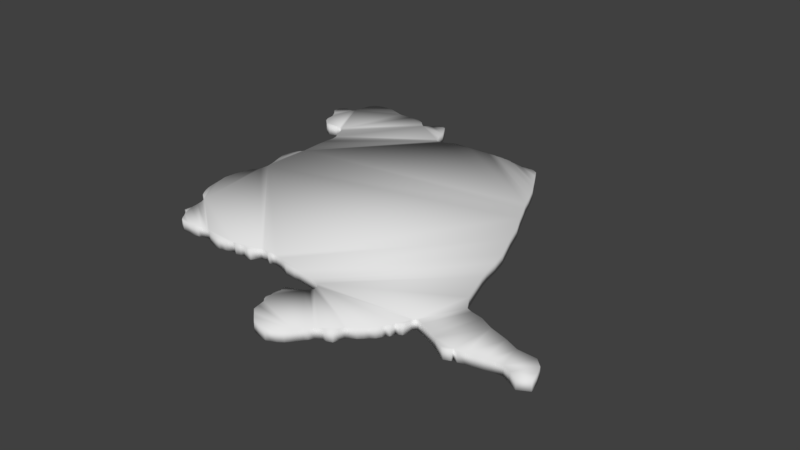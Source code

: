 # Source: island.blend  (saved by Blender 2.77.0; exported with 4.5.12 LTS)
import bpy
from mathutils import Matrix  # noqa: F401  (used for matrix-valued properties, if any)

bpy.ops.wm.read_factory_settings(use_empty=True)
scene = bpy.context.scene
scene.name = 'Scene'

# ---- collections
col_collection_1 = bpy.data.collections.new('Collection 1'); scene.collection.children.link(col_collection_1)

# ---- world
world_world = bpy.data.worlds.new('World'); scene.world = world_world
world_world.color = (0.05088, 0.05088, 0.05088)
world_world.use_sun_shadow = False
world_world.sun_shadow_jitter_overblur = 0.0
world_world.cycles.sampling_method = 'MANUAL'

# ---- meshes
me_plane = bpy.data.meshes.new('Plane')
me_plane.from_pydata([(2.793, -1.251, -0.05157), (2.977, -1.295, -0.05157), (2.875, -1.248, -0.05157), (3.072, -1.344, -0.05157), (2.69, -1.274, -0.05157), (2.602, -1.292, -0.05157), (2.511, -1.307, -0.05157), (2.446, -1.333, -0.05157), (2.394, -1.323, -0.05157), (2.385, -1.35, -0.05157), (2.322, -1.377, -0.05157), (2.279, -1.362, -0.05157), (2.159, -1.283, -0.05157), (2.082, -1.243, -0.05157), (1.929, -1.178, -0.05157), (1.852, -1.148, -0.05157), (1.824, -1.155, -0.05157), (1.804, -1.187, -0.05157), (1.802, -1.214, -0.05157), (1.799, -1.272, -0.05157), (1.79, -1.302, -0.05157), (1.765, -1.315, -0.05157), (1.73, -1.328, -0.05157), (1.722, -1.368, -0.05157), (1.715, -1.392, -0.05157), (1.679, -1.41, -0.05157), (1.666, -1.452, -0.05157), (1.638, -1.499, -0.05157), (1.591, -1.536, -0.05157), (1.557, -1.574, -0.05157), (1.515, -1.614, -0.05157), (1.439, -1.654, -0.05157), (1.417, -1.677, -0.05157), (1.398, -1.737, -0.05157), (1.384, -1.799, -0.05157), (1.327, -1.821, -0.05157), (1.285, -1.819, -0.05157), (1.25, -1.829, -0.05157), (1.208, -1.861, -0.05157), (1.182, -1.909, -0.05157), (1.153, -1.943, -0.05157), (1.109, -1.999, -0.05157), (1.081, -2.037, -0.05157), (1.045, -2.078, -0.05157), (0.9909, -2.116, -0.05157), (0.9378, -2.14, -0.05157), (0.8925, -2.162, -0.05157), (0.7911, -2.145, -0.05157), (0.7183, -2.126, -0.05157), (0.6661, -2.077, -0.05157), (0.612, -2.024, -0.05157), (0.5627, -1.978, -0.05157), (0.5509, -1.911, -0.05157), (0.5371, -1.83, -0.05157), (0.5047, -1.788, -0.05157), (0.481, -1.744, -0.05157), (0.5037, -1.705, -0.05157), (0.4889, -1.646, -0.05157), (0.5165, -1.588, -0.05157), (0.4958, -1.522, -0.05157), (0.5243, -1.506, -0.05157), (0.5893, -1.484, -0.05157), (0.6779, -1.444, -0.05157), (0.7202, -1.401, -0.05157), (0.7478, -1.365, -0.05157), (0.733, -1.304, -0.05157), (0.6946, -1.265, -0.05157), (0.6346, -1.238, -0.05157), (0.5814, -1.223, -0.05157), (0.3826, -1.192, -0.05157), (0.3078, -1.192, -0.05157), (0.1887, -1.184, -0.05157), (0.1316, -1.159, -0.05157), (0.05677, -1.129, -0.05157), (-0.03182, -1.109, -0.05157), (-0.0771, -1.114, -0.05157), (-0.1056, -1.133, -0.05157), (-0.1549, -1.113, -0.05157), (-0.2021, -1.109, -0.05157), (-0.2454, -1.112, -0.05157), (-0.2799, -1.142, -0.05157), (-0.3153, -1.204, -0.05157), (-0.3665, -1.202, -0.05157), (-0.4236, -1.187, -0.05157), (-0.4669, -1.196, -0.05157), (-0.5191, -1.214, -0.05157), (-0.5496, -1.2, -0.05157), (-0.5801, -1.196, -0.05157), (-0.6274, -1.212, -0.05157), (-0.6608, -1.226, -0.05157), (-0.7071, -1.234, -0.05157), (-0.7445, -1.245, -0.05157), (-0.7878, -1.245, -0.05157), (-0.9168, -1.206, -0.05157), (-0.9679, -1.176, -0.05157), (-1.015, -1.165, -0.05157), (-1.097, -1.181, -0.05157), (-1.122, -1.199, -0.05157), (-1.174, -1.209, -0.05157), (-1.255, -1.206, -0.05157), (-1.345, -1.207, -0.05157), (-1.384, -1.191, -0.05157), (-1.413, -1.157, -0.05157), (-1.434, -1.119, -0.05157), (-1.459, -1.086, -0.05157), (-1.503, -1.034, -0.05157), (-1.54, -1.019, -0.05157), (-1.526, -0.936, -0.05157), (-1.536, -0.8415, -0.05157), (-1.55, -0.7667, -0.05157), (-1.584, -0.6978, -0.05157), (-1.613, -0.6791, -0.05157), (-1.674, -0.6417, -0.05157), (-1.709, -0.5964, -0.05157), (-1.74, -0.5423, -0.05157), (-1.77, -0.4744, -0.05157), (-1.789, -0.3946, -0.05157), (-1.81, -0.2765, -0.05157), (-1.829, -0.1909, -0.05157), (-1.846, -0.1102, -0.05157), (-1.825, -0.08653, -0.05157), (-1.819, 0.006979, -0.05157), (-1.804, 0.07293, -0.05157), (-1.781, 0.1143, -0.05157), (-1.764, 0.1891, -0.05157), (-1.72, 0.2275, -0.05157), (-1.695, 0.2728, -0.05157), (-1.685, 0.3812, -0.05157), (-1.706, 0.4942, -0.05157), (-1.744, 0.6124, -0.05157), (-1.768, 0.7049, -0.05157), (-1.757, 0.8181, -0.05157), (-1.74, 0.9077, -0.05157), (-1.717, 0.951, -0.05157), (-1.688, 0.9431, -0.05157), (-1.671, 0.9854, -0.05157), (-1.677, 1.119, -0.05157), (-1.68, 1.265, -0.05157), (-1.676, 1.386, -0.05157), (-1.662, 1.488, -0.05157), (-1.675, 1.569, -0.05157), (-1.712, 1.631, -0.05157), (-1.762, 1.754, -0.05157), (-1.81, 1.822, -0.05157), (-1.86, 1.836, -0.05157), (-1.9, 1.812, -0.05157), (-1.94, 1.796, -0.05157), (-1.991, 1.782, -0.05157), (-2.051, 1.799, -0.05157), (-2.086, 1.843, -0.05157), (-2.152, 1.899, -0.05157), (-2.186, 1.959, -0.05157), (-2.192, 2.059, -0.05157), (-2.25, 2.156, -0.05157), (-2.313, 2.229, -0.05157), (-2.303, 2.31, -0.05157), (-2.262, 2.359, -0.05157), (-2.232, 2.376, -0.05157), (-2.126, 2.357, -0.05157), (-2.097, 2.393, -0.05157), (-2.083, 2.508, -0.05157), (-2.049, 2.633, -0.05157), (-2.005, 2.692, -0.05157), (-1.941, 2.722, -0.05157), (-1.83, 2.738, -0.05157), (-1.73, 2.725, -0.05157), (-1.611, 2.687, -0.05157), (-1.535, 2.662, -0.05157), (-1.373, 2.668, -0.05157), (-1.272, 2.674, -0.05157), (-1.157, 2.629, -0.05157), (-1.101, 2.572, -0.05157), (-1.05, 2.535, -0.05157), (-0.966, 2.61, -0.05157), (-0.9, 2.68, -0.05157), (-0.8715, 2.694, -0.05157), (-0.8055, 2.666, -0.05157), (-0.7366, 2.554, -0.05157), (-0.7051, 2.492, -0.05157), (-0.6864, 2.384, -0.05157), (-0.6579, 2.302, -0.05157), (-0.6067, 2.261, -0.05157), (-0.5319, 2.274, -0.05157), (-0.4521, 2.307, -0.05157), (-0.3872, 2.344, -0.05157), (-0.2553, 2.352, -0.05157), (-0.1637, 2.344, -0.05157), (-0.07513, 2.354, -0.05157), (0.02331, 2.363, -0.05157), (0.1158, 2.353, -0.05157), (0.1985, 2.37, -0.05157), (0.2349, 2.348, -0.05157), (0.3088, 2.369, -0.05157), (0.3609, 2.342, -0.05157), (0.4072, 2.363, -0.05157), (0.4771, 2.321, -0.05157), (0.5736, 2.304, -0.05157), (0.6651, 2.28, -0.05157), (0.7252, 2.315, -0.05157), (0.8088, 2.291, -0.05157), (0.863, 2.262, -0.05157), (0.9161, 2.167, -0.05157), (0.9653, 2.08, -0.05157), (1.005, 2.006, -0.05157), (1.092, 1.855, -0.05157), (1.191, 1.629, -0.05157), (1.25, 1.474, -0.05157), (1.306, 1.358, -0.05157), (1.396, 1.155, -0.05157), (1.499, 0.947, -0.05157), (1.588, 0.695, -0.05157), (1.72, 0.3673, -0.05157), (1.768, 0.1664, -0.05157), (1.798, -0.01468, -0.05157), (1.83, -0.1338, -0.05157), (1.966, -0.5364, -0.05157), (2.072, -0.7067, -0.05157), (2.146, -0.7362, -0.05157), (2.282, -0.7638, -0.05157), (2.448, -0.8465, -0.05157), (2.661, -0.9134, -0.05157), (2.824, -0.9843, -0.05157), (3.04, -0.9941, -0.05157), (3.124, -1.075, -0.05157), (3.163, -1.179, -0.05157), (3.184, -1.282, -0.05157), (2.793, -1.251, 0.05157), (2.977, -1.295, 0.05157), (2.875, -1.248, 0.05157), (3.072, -1.344, 0.05157), (2.69, -1.274, 0.05157), (2.602, -1.292, 0.05157), (2.511, -1.307, 0.05157), (2.446, -1.333, 0.05157), (2.394, -1.323, 0.05157), (2.385, -1.35, 0.05157), (2.322, -1.377, 0.05157), (2.279, -1.362, 0.05157), (2.159, -1.283, 0.05157), (2.082, -1.243, 0.05157), (1.929, -1.178, 0.05157), (1.852, -1.148, 0.05157), (1.824, -1.155, 0.05157), (1.804, -1.187, 0.05157), (1.802, -1.214, 0.05157), (1.799, -1.272, 0.05157), (1.79, -1.302, 0.05157), (1.765, -1.315, 0.05157), (1.73, -1.328, 0.05157), (1.722, -1.368, 0.05157), (1.715, -1.392, 0.05157), (1.679, -1.41, 0.05157), (1.666, -1.452, 0.05157), (1.638, -1.499, 0.05157), (1.591, -1.536, 0.05157), (1.557, -1.574, 0.05157), (1.515, -1.614, 0.05157), (1.439, -1.654, 0.05157), (1.417, -1.677, 0.05157), (1.398, -1.737, 0.05157), (1.384, -1.799, 0.05157), (1.327, -1.821, 0.05157), (1.285, -1.819, 0.05157), (1.25, -1.829, 0.05157), (1.208, -1.861, 0.05157), (1.182, -1.909, 0.05157), (1.153, -1.943, 0.05157), (1.109, -1.999, 0.05157), (1.081, -2.037, 0.05157), (1.045, -2.078, 0.05157), (0.9909, -2.116, 0.05157), (0.9378, -2.14, 0.05157), (0.8925, -2.162, 0.05157), (0.7911, -2.145, 0.05157), (0.7183, -2.126, 0.05157), (0.6661, -2.077, 0.05157), (0.612, -2.024, 0.05157), (0.5627, -1.978, 0.05157), (0.5509, -1.911, 0.05157), (0.5371, -1.83, 0.05157), (0.5047, -1.788, 0.05157), (0.481, -1.744, 0.05157), (0.5037, -1.705, 0.05157), (0.4889, -1.646, 0.05157), (0.5165, -1.588, 0.05157), (0.4958, -1.522, 0.05157), (0.5243, -1.506, 0.05157), (0.5893, -1.484, 0.05157), (0.6779, -1.444, 0.05157), (0.7202, -1.401, 0.05157), (0.7478, -1.365, 0.05157), (0.733, -1.304, 0.05157), (0.6946, -1.265, 0.05157), (0.6346, -1.238, 0.05157), (0.5814, -1.223, 0.05157), (0.3826, -1.192, 0.05157), (0.3078, -1.192, 0.05157), (0.1887, -1.184, 0.05157), (0.1316, -1.159, 0.05157), (0.05677, -1.129, 0.05157), (-0.03182, -1.109, 0.05157), (-0.0771, -1.114, 0.05157), (-0.1056, -1.133, 0.05157), (-0.1549, -1.113, 0.05157), (-0.2021, -1.109, 0.05157), (-0.2454, -1.112, 0.05157), (-0.2799, -1.142, 0.05157), (-0.3153, -1.204, 0.05157), (-0.3665, -1.202, 0.05157), (-0.4236, -1.187, 0.05157), (-0.4669, -1.196, 0.05157), (-0.5191, -1.214, 0.05157), (-0.5496, -1.2, 0.05157), (-0.5801, -1.196, 0.05157), (-0.6274, -1.212, 0.05157), (-0.6608, -1.226, 0.05157), (-0.7071, -1.234, 0.05157), (-0.7445, -1.245, 0.05157), (-0.7878, -1.245, 0.05157), (-0.9168, -1.206, 0.05157), (-0.9679, -1.176, 0.05157), (-1.015, -1.165, 0.05157), (-1.097, -1.181, 0.05157), (-1.122, -1.199, 0.05157), (-1.174, -1.209, 0.05157), (-1.255, -1.206, 0.05157), (-1.345, -1.207, 0.05157), (-1.384, -1.191, 0.05157), (-1.413, -1.157, 0.05157), (-1.434, -1.119, 0.05157), (-1.459, -1.086, 0.05157), (-1.503, -1.034, 0.05157), (-1.54, -1.019, 0.05157), (-1.526, -0.936, 0.05157), (-1.536, -0.8415, 0.05157), (-1.55, -0.7667, 0.05157), (-1.584, -0.6978, 0.05157), (-1.613, -0.6791, 0.05157), (-1.674, -0.6417, 0.05157), (-1.709, -0.5964, 0.05157), (-1.74, -0.5423, 0.05157), (-1.77, -0.4744, 0.05157), (-1.789, -0.3946, 0.05157), (-1.81, -0.2765, 0.05157), (-1.829, -0.1909, 0.05157), (-1.846, -0.1102, 0.05157), (-1.825, -0.08653, 0.05157), (-1.819, 0.006979, 0.05157), (-1.804, 0.07293, 0.05157), (-1.781, 0.1143, 0.05157), (-1.764, 0.1891, 0.05157), (-1.72, 0.2275, 0.05157), (-1.695, 0.2728, 0.05157), (-1.685, 0.3812, 0.05157), (-1.706, 0.4942, 0.05157), (-1.744, 0.6124, 0.05157), (-1.768, 0.7049, 0.05157), (-1.757, 0.8181, 0.05157), (-1.74, 0.9077, 0.05157), (-1.717, 0.951, 0.05157), (-1.688, 0.9431, 0.05157), (-1.671, 0.9854, 0.05157), (-1.677, 1.119, 0.05157), (-1.68, 1.265, 0.05157), (-1.676, 1.386, 0.05157), (-1.662, 1.488, 0.05157), (-1.675, 1.569, 0.05157), (-1.712, 1.631, 0.05157), (-1.762, 1.754, 0.05157), (-1.81, 1.822, 0.05157), (-1.86, 1.836, 0.05157), (-1.9, 1.812, 0.05157), (-1.94, 1.796, 0.05157), (-1.991, 1.782, 0.05157), (-2.051, 1.799, 0.05157), (-2.086, 1.843, 0.05157), (-2.152, 1.899, 0.05157), (-2.186, 1.959, 0.05157), (-2.192, 2.059, 0.05157), (-2.25, 2.156, 0.05157), (-2.313, 2.229, 0.05157), (-2.303, 2.31, 0.05157), (-2.262, 2.359, 0.05157), (-2.232, 2.376, 0.05157), (-2.126, 2.357, 0.05157), (-2.097, 2.393, 0.05157), (-2.083, 2.508, 0.05157), (-2.049, 2.633, 0.05157), (-2.005, 2.692, 0.05157), (-1.941, 2.722, 0.05157), (-1.83, 2.738, 0.05157), (-1.73, 2.725, 0.05157), (-1.611, 2.687, 0.05157), (-1.535, 2.662, 0.05157), (-1.373, 2.668, 0.05157), (-1.272, 2.674, 0.05157), (-1.157, 2.629, 0.05157), (-1.101, 2.572, 0.05157), (-1.05, 2.535, 0.05157), (-0.966, 2.61, 0.05157), (-0.9, 2.68, 0.05157), (-0.8715, 2.694, 0.05157), (-0.8055, 2.666, 0.05157), (-0.7366, 2.554, 0.05157), (-0.7051, 2.492, 0.05157), (-0.6864, 2.384, 0.05157), (-0.6579, 2.302, 0.05157), (-0.6067, 2.261, 0.05157), (-0.5319, 2.274, 0.05157), (-0.4521, 2.307, 0.05157), (-0.3872, 2.344, 0.05157), (-0.2553, 2.352, 0.05157), (-0.1637, 2.344, 0.05157), (-0.07513, 2.354, 0.05157), (0.02331, 2.363, 0.05157), (0.1158, 2.353, 0.05157), (0.1985, 2.37, 0.05157), (0.2349, 2.348, 0.05157), (0.3088, 2.369, 0.05157), (0.3609, 2.342, 0.05157), (0.4072, 2.363, 0.05157), (0.4771, 2.321, 0.05157), (0.5736, 2.304, 0.05157), (0.6651, 2.28, 0.05157), (0.7252, 2.315, 0.05157), (0.8088, 2.291, 0.05157), (0.863, 2.262, 0.05157), (0.9161, 2.167, 0.05157), (0.9653, 2.08, 0.05157), (1.005, 2.006, 0.05157), (1.092, 1.855, 0.05157), (1.191, 1.629, 0.05157), (1.25, 1.474, 0.05157), (1.306, 1.358, 0.05157), (1.396, 1.155, 0.05157), (1.499, 0.947, 0.05157), (1.588, 0.695, 0.05157), (1.72, 0.3673, 0.05157), (1.768, 0.1664, 0.05157), (1.798, -0.01468, 0.05157), (1.83, -0.1338, 0.05157), (1.966, -0.5364, 0.05157), (2.072, -0.7067, 0.05157), (2.146, -0.7362, 0.05157), (2.282, -0.7638, 0.05157), (2.448, -0.8465, 0.05157), (2.661, -0.9134, 0.05157), (2.824, -0.9843, 0.05157), (3.04, -0.9941, 0.05157), (3.124, -1.075, 0.05157), (3.163, -1.179, 0.05157), (3.184, -1.282, 0.05157)], [], [(12, 218, 13), (65, 25, 22), (166, 165, 159), (174, 176, 175), (164, 160, 165), (167, 166, 159), (173, 176, 174), (170, 169, 171), (65, 28, 25), (173, 177, 176), (123, 125, 124), (203, 197, 196), (143, 168, 167), (177, 173, 178), (159, 165, 160), (79, 127, 126), (131, 134, 132), (172, 179, 178), (172, 180, 179), (180, 140, 181), (65, 31, 28), (156, 158, 157), (189, 191, 190), (191, 193, 192), (187, 189, 188), (193, 195, 194), (155, 158, 156), (143, 159, 144), (186, 189, 187), (191, 189, 205), (186, 185, 183), (67, 213, 68), (40, 38, 62), (206, 186, 182), (204, 195, 191), (201, 199, 197), (197, 199, 198), (2, 222, 221), (125, 120, 117), (201, 197, 202), (158, 152, 144), (200, 199, 201), (153, 155, 154), (208, 207, 127), (14, 216, 15), (62, 38, 63), (204, 203, 195), (150, 149, 152), (31, 64, 32), (205, 189, 206), (129, 131, 130), (152, 149, 144), (206, 182, 135), (105, 104, 107), (151, 150, 152), (70, 72, 71), (144, 149, 145), (206, 189, 186), (96, 107, 104), (208, 74, 209), (64, 38, 37), (148, 147, 149), (94, 88, 87), (141, 140, 172), (182, 181, 135), (140, 139, 181), (139, 138, 181), (136, 181, 137), (137, 181, 138), (96, 98, 97), (55, 54, 56), (110, 87, 79), (127, 135, 128), (104, 99, 96), (132, 134, 133), (210, 209, 74), (128, 135, 134), (2, 1, 223), (134, 131, 129), (160, 163, 161), (101, 100, 102), (128, 134, 129), (17, 22, 18), (127, 74, 208), (73, 210, 74), (74, 127, 78), (123, 120, 125), (118, 120, 119), (183, 182, 186), (125, 117, 110), (224, 3, 225), (135, 181, 136), (214, 213, 67), (121, 120, 123), (223, 1, 224), (215, 214, 66), (143, 167, 159), (122, 121, 123), (110, 116, 111), (117, 116, 110), (215, 16, 216), (111, 115, 114), (171, 168, 143), (111, 114, 113), (211, 69, 212), (109, 95, 110), (94, 90, 88), (219, 218, 12), (53, 41, 40), (13, 218, 217), (217, 216, 14), (118, 117, 120), (69, 73, 72), (17, 16, 65), (223, 222, 2), (106, 105, 107), (10, 8, 11), (82, 80, 83), (204, 191, 205), (6, 219, 8), (221, 0, 2), (63, 38, 64), (108, 107, 96), (108, 96, 95), (77, 74, 78), (77, 75, 74), (44, 42, 49), (161, 163, 162), (76, 75, 77), (79, 83, 80), (73, 69, 210), (111, 116, 115), (79, 87, 83), (81, 80, 82), (16, 215, 66), (141, 172, 142), (127, 207, 135), (99, 103, 102), (183, 185, 184), (172, 171, 143), (144, 159, 158), (191, 195, 193), (14, 13, 217), (5, 4, 220), (126, 125, 110), (102, 100, 99), (153, 152, 158), (79, 126, 110), (87, 84, 83), (164, 163, 160), (70, 69, 72), (110, 94, 87), (64, 31, 65), (142, 172, 143), (49, 41, 50), (86, 84, 87), (86, 85, 84), (60, 58, 61), (99, 98, 96), (93, 90, 94), (89, 88, 90), (212, 68, 213), (18, 22, 19), (90, 93, 92), (92, 91, 90), (66, 214, 67), (220, 219, 6), (221, 4, 0), (58, 60, 59), (216, 16, 15), (238, 239, 444), (20, 19, 21), (220, 6, 5), (1, 3, 224), (11, 8, 12), (12, 8, 219), (220, 4, 221), (111, 113, 112), (171, 169, 168), (8, 7, 6), (65, 22, 17), (9, 8, 10), (23, 22, 25), (78, 127, 79), (149, 147, 146), (24, 23, 25), (21, 19, 22), (195, 203, 196), (27, 26, 28), (47, 44, 49), (108, 95, 109), (64, 37, 32), (206, 135, 207), (39, 38, 40), (54, 53, 56), (29, 28, 31), (30, 29, 31), (103, 99, 104), (61, 58, 62), (57, 56, 58), (62, 56, 53), (33, 32, 36), (202, 197, 203), (69, 68, 212), (36, 32, 37), (33, 35, 34), (110, 95, 94), (36, 35, 33), (149, 146, 145), (210, 69, 211), (28, 26, 25), (45, 44, 47), (62, 58, 56), (52, 41, 53), (52, 50, 41), (51, 50, 52), (42, 41, 49), (65, 16, 66), (43, 42, 44), (172, 140, 180), (178, 173, 172), (53, 40, 62), (48, 47, 49), (47, 46, 45), (158, 155, 153), (291, 248, 251), (392, 385, 391), (400, 401, 402), (390, 391, 386), (393, 385, 392), (399, 400, 402), (396, 397, 395), (291, 251, 254), (399, 402, 403), (349, 350, 351), (429, 422, 423), (369, 393, 394), (403, 404, 399), (385, 386, 391), (305, 352, 353), (357, 358, 360), (398, 404, 405), (398, 405, 406), (406, 407, 366), (291, 254, 257), (382, 383, 384), (415, 416, 417), (417, 418, 419), (413, 414, 415), (419, 420, 421), (381, 382, 384), (369, 370, 385), (412, 413, 415), (417, 431, 415), (412, 409, 411), (293, 294, 439), (266, 288, 264), (432, 408, 412), (430, 417, 421), (427, 423, 425), (423, 424, 425), (228, 447, 448), (351, 343, 346), (427, 428, 423), (384, 370, 378), (426, 427, 425), (379, 380, 381), (434, 353, 433), (240, 241, 442), (288, 289, 264), (430, 421, 429), (376, 378, 375), (257, 258, 290), (431, 432, 415), (355, 356, 357), (378, 370, 375), (432, 361, 408), (331, 333, 330), (377, 378, 376), (296, 297, 298), (370, 371, 375), (432, 412, 415), (322, 330, 333), (434, 435, 300), (290, 263, 264), (374, 375, 373), (320, 313, 314), (367, 398, 366), (408, 361, 407), (366, 407, 365), (365, 407, 364), (362, 363, 407), (363, 364, 407), (322, 323, 324), (281, 282, 280), (336, 305, 313), (353, 354, 361), (330, 322, 325), (358, 359, 360), (436, 300, 435), (354, 360, 361), (228, 449, 227), (360, 355, 357), (386, 387, 389), (327, 328, 326), (354, 355, 360), (243, 244, 248), (353, 434, 300), (299, 300, 436), (300, 304, 353), (349, 351, 346), (344, 345, 346), (409, 412, 408), (351, 336, 343), (450, 451, 229), (361, 362, 407), (440, 293, 439), (347, 349, 346), (449, 450, 227), (441, 292, 440), (369, 385, 393), (348, 349, 347), (336, 337, 342), (343, 336, 342), (441, 442, 242), (337, 340, 341), (397, 369, 394), (337, 339, 340), (437, 438, 295), (335, 336, 321), (320, 314, 316), (445, 238, 444), (279, 266, 267), (239, 443, 444), (443, 240, 442), (344, 346, 343), (295, 298, 299), (243, 291, 242), (449, 228, 448), (332, 333, 331), (236, 237, 234), (308, 309, 306), (430, 431, 417), (232, 234, 445), (447, 228, 226), (289, 290, 264), (334, 322, 333), (334, 321, 322), (303, 304, 300), (303, 300, 301), (270, 275, 268), (387, 388, 389), (302, 303, 301), (305, 306, 309), (299, 436, 295), (337, 341, 342), (305, 309, 313), (307, 308, 306), (242, 292, 441), (367, 368, 398), (353, 361, 433), (325, 328, 329), (409, 410, 411), (398, 369, 397), (370, 384, 385), (417, 419, 421), (240, 443, 239), (231, 446, 230), (352, 336, 351), (328, 325, 326), (379, 384, 378), (305, 336, 352), (313, 309, 310), (390, 386, 389), (296, 298, 295), (336, 313, 320), (290, 291, 257), (368, 369, 398), (275, 276, 267), (312, 313, 310), (312, 310, 311), (286, 287, 284), (325, 322, 324), (319, 320, 316), (315, 316, 314), (438, 439, 294), (244, 245, 248), (316, 318, 319), (318, 316, 317), (292, 293, 440), (446, 232, 445), (447, 226, 230), (284, 285, 286), (442, 241, 242), (246, 247, 245), (446, 231, 232), (227, 450, 229), (237, 238, 234), (238, 445, 234), (446, 447, 230), (337, 338, 339), (397, 394, 395), (234, 232, 233), (291, 243, 248), (235, 236, 234), (249, 251, 248), (304, 305, 353), (375, 372, 373), (250, 251, 249), (247, 248, 245), (421, 422, 429), (253, 254, 252), (273, 275, 270), (334, 335, 321), (290, 258, 263), (432, 433, 361), (265, 266, 264), (280, 282, 279), (255, 257, 254), (256, 257, 255), (329, 330, 325), (287, 288, 284), (283, 284, 282), (288, 279, 282), (259, 262, 258), (428, 429, 423), (295, 438, 294), (262, 263, 258), (259, 260, 261), (336, 320, 321), (262, 259, 261), (375, 371, 372), (436, 437, 295), (254, 251, 252), (271, 273, 270), (288, 282, 284), (278, 279, 267), (278, 267, 276), (277, 278, 276), (268, 275, 267), (291, 292, 242), (269, 270, 268), (398, 406, 366), (404, 398, 399), (279, 288, 266), (274, 275, 273), (273, 271, 272), (384, 379, 381), (217, 218, 444, 443), (113, 114, 340, 339), (9, 10, 236, 235), (218, 219, 445, 444), (114, 115, 341, 340), (10, 11, 237, 236), (219, 220, 446, 445), (115, 116, 342, 341), (11, 12, 238, 237), (220, 221, 447, 446), (116, 117, 343, 342), (12, 13, 239, 238), (221, 222, 448, 447), (117, 118, 344, 343), (13, 14, 240, 239), (222, 223, 449, 448), (118, 119, 345, 344), (14, 15, 241, 240), (223, 224, 450, 449), (119, 120, 346, 345), (15, 16, 242, 241), (224, 225, 451, 450), (120, 121, 347, 346), (16, 17, 243, 242), (225, 3, 229, 451), (121, 122, 348, 347), (17, 18, 244, 243), (122, 123, 349, 348), (18, 19, 245, 244), (123, 124, 350, 349), (19, 20, 246, 245), (124, 125, 351, 350), (20, 21, 247, 246), (125, 126, 352, 351), (21, 22, 248, 247), (126, 127, 353, 352), (22, 23, 249, 248), (127, 128, 354, 353), (23, 24, 250, 249), (128, 129, 355, 354), (24, 25, 251, 250), (129, 130, 356, 355), (25, 26, 252, 251), (130, 131, 357, 356), (26, 27, 253, 252), (131, 132, 358, 357), (27, 28, 254, 253), (132, 133, 359, 358), (28, 29, 255, 254), (133, 134, 360, 359), (29, 30, 256, 255), (134, 135, 361, 360), (30, 31, 257, 256), (135, 136, 362, 361), (31, 32, 258, 257), (136, 137, 363, 362), (32, 33, 259, 258), (137, 138, 364, 363), (33, 34, 260, 259), (138, 139, 365, 364), (34, 35, 261, 260), (139, 140, 366, 365), (35, 36, 262, 261), (140, 141, 367, 366), (36, 37, 263, 262), (141, 142, 368, 367), (37, 38, 264, 263), (142, 143, 369, 368), (38, 39, 265, 264), (143, 144, 370, 369), (39, 40, 266, 265), (144, 145, 371, 370), (40, 41, 267, 266), (145, 146, 372, 371), (41, 42, 268, 267), (146, 147, 373, 372), (42, 43, 269, 268), (147, 148, 374, 373), (43, 44, 270, 269), (148, 149, 375, 374), (44, 45, 271, 270), (149, 150, 376, 375), (45, 46, 272, 271), (150, 151, 377, 376), (46, 47, 273, 272), (151, 152, 378, 377), (47, 48, 274, 273), (152, 153, 379, 378), (48, 49, 275, 274), (153, 154, 380, 379), (49, 50, 276, 275), (154, 155, 381, 380), (50, 51, 277, 276), (155, 156, 382, 381), (51, 52, 278, 277), (156, 157, 383, 382), (52, 53, 279, 278), (157, 158, 384, 383), (53, 54, 280, 279), (158, 159, 385, 384), (54, 55, 281, 280), (159, 160, 386, 385), (55, 56, 282, 281), (160, 161, 387, 386), (56, 57, 283, 282), (161, 162, 388, 387), (57, 58, 284, 283), (162, 163, 389, 388), (58, 59, 285, 284), (163, 164, 390, 389), (59, 60, 286, 285), (164, 165, 391, 390), (60, 61, 287, 286), (165, 166, 392, 391), (61, 62, 288, 287), (166, 167, 393, 392), (62, 63, 289, 288), (167, 168, 394, 393), (63, 64, 290, 289), (168, 169, 395, 394), (64, 65, 291, 290), (169, 170, 396, 395), (65, 66, 292, 291), (170, 171, 397, 396), (66, 67, 293, 292), (171, 172, 398, 397), (67, 68, 294, 293), (172, 173, 399, 398), (68, 69, 295, 294), (173, 174, 400, 399), (69, 70, 296, 295), (174, 175, 401, 400), (70, 71, 297, 296), (175, 176, 402, 401), (71, 72, 298, 297), (176, 177, 403, 402), (72, 73, 299, 298), (177, 178, 404, 403), (73, 74, 300, 299), (178, 179, 405, 404), (74, 75, 301, 300), (179, 180, 406, 405), (75, 76, 302, 301), (180, 181, 407, 406), (76, 77, 303, 302), (181, 182, 408, 407), (77, 78, 304, 303), (182, 183, 409, 408), (78, 79, 305, 304), (183, 184, 410, 409), (79, 80, 306, 305), (184, 185, 411, 410), (80, 81, 307, 306), (185, 186, 412, 411), (81, 82, 308, 307), (186, 187, 413, 412), (82, 83, 309, 308), (187, 188, 414, 413), (83, 84, 310, 309), (188, 189, 415, 414), (84, 85, 311, 310), (189, 190, 416, 415), (85, 86, 312, 311), (190, 191, 417, 416), (86, 87, 313, 312), (191, 192, 418, 417), (87, 88, 314, 313), (192, 193, 419, 418), (88, 89, 315, 314), (193, 194, 420, 419), (89, 90, 316, 315), (194, 195, 421, 420), (90, 91, 317, 316), (195, 196, 422, 421), (91, 92, 318, 317), (196, 197, 423, 422), (92, 93, 319, 318), (197, 198, 424, 423), (93, 94, 320, 319), (198, 199, 425, 424), (94, 95, 321, 320), (199, 200, 426, 425), (95, 96, 322, 321), (200, 201, 427, 426), (96, 97, 323, 322), (201, 202, 428, 427), (97, 98, 324, 323), (202, 203, 429, 428), (98, 99, 325, 324), (203, 204, 430, 429), (99, 100, 326, 325), (204, 205, 431, 430), (100, 101, 327, 326), (205, 206, 432, 431), (101, 102, 328, 327), (206, 207, 433, 432), (102, 103, 329, 328), (207, 208, 434, 433), (103, 104, 330, 329), (208, 209, 435, 434), (104, 105, 331, 330), (0, 4, 230, 226), (209, 210, 436, 435), (105, 106, 332, 331), (2, 0, 226, 228), (210, 211, 437, 436), (106, 107, 333, 332), (3, 1, 227, 229), (211, 212, 438, 437), (107, 108, 334, 333), (1, 2, 228, 227), (212, 213, 439, 438), (108, 109, 335, 334), (4, 5, 231, 230), (213, 214, 440, 439), (109, 110, 336, 335), (5, 6, 232, 231), (214, 215, 441, 440), (110, 111, 337, 336), (6, 7, 233, 232), (215, 216, 442, 441), (111, 112, 338, 337), (7, 8, 234, 233), (216, 217, 443, 442), (112, 113, 339, 338), (8, 9, 235, 234)])
me_plane.polygons.foreach_set('use_smooth', [True] * 674)
me_plane.use_remesh_preserve_volume = False
me_plane.use_remesh_preserve_attributes = False
me_plane.use_mirror_vertex_groups = False
me_plane.update()

# ---- objects
ob_plane = bpy.data.objects.new('Plane', me_plane)

# ---- transforms, parenting, visibility, modifiers, constraints
ob_plane.location = (-0.3158, 1.811, 0.0)
ob_plane.scale = (4.353, 4.353, 4.353)
ob_plane.lineart.crease_threshold = 0.0
_m = ob_plane.modifiers.new('Solidify', 'SOLIDIFY')
_m.nonmanifold_thickness_mode = 'FIXED'
_m.nonmanifold_merge_threshold = 0.0003

# ---- collection membership
col_collection_1.objects.link(ob_plane)

# ---- scene / render settings (as saved in the file)
scene.frame_start = 1; scene.frame_end = 250; scene.frame_set(1)
scene.render.engine = 'BLENDER_EEVEE_NEXT'
scene.render.resolution_percentage = 50
scene.render.dither_intensity = 0.0
scene.cycles.use_denoising = False
scene.cycles.samples = 128
scene.cycles.sampling_pattern = 'TABULATED_SOBOL'
scene.cycles.light_sampling_threshold = 0.0
scene.cycles.use_adaptive_sampling = False
scene.cycles.use_light_tree = False
scene.cycles.blur_glossy = 0.0
scene.cycles.sample_clamp_indirect = 0.0
scene.view_settings.view_transform = 'Standard'
bpy.context.view_layer.update()

# ---- added for rendering (the .blend has no active camera and no usable light): camera, sun
cam_auto = bpy.data.cameras.new('AutoCamera')
cam_auto.lens = 50.0
cam_auto.sensor_width = 36.0
cam_auto.clip_end = 1000.0
ob_auto_camera = bpy.data.objects.new('AutoCamera', cam_auto)
scene.collection.objects.link(ob_auto_camera)
ob_auto_camera.location = (31.3249, -32.6287, 23.7953)
ob_auto_camera.rotation_euler = (1.09748, -7.21219e-08, 0.694738)
scene.camera = ob_auto_camera
light_auto_sun = bpy.data.lights.new('AutoSun', 'SUN')
light_auto_sun.energy = 3.0
light_auto_sun.angle = 0.0523599
ob_auto_sun = bpy.data.objects.new('AutoSun', light_auto_sun)
scene.collection.objects.link(ob_auto_sun)
ob_auto_sun.rotation_euler = (0.872665, 0.174533, 0.523599)
bpy.context.view_layer.update()
